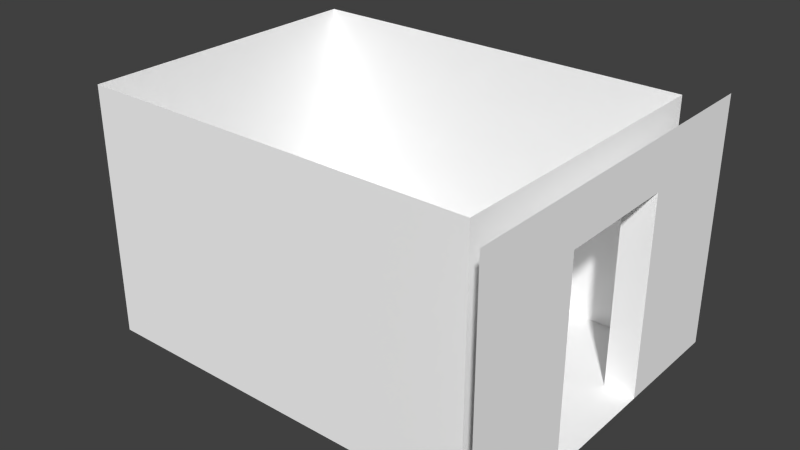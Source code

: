 # Source: prcell02.blend  (saved by Blender 2.73.0; exported with 4.5.12 LTS)
import bpy
from mathutils import Matrix  # noqa: F401  (used for matrix-valued properties, if any)

bpy.ops.wm.read_factory_settings(use_empty=True)
scene = bpy.context.scene
scene.name = 'Scene'

# ---- collections
col_collection_1 = bpy.data.collections.new('Collection 1'); scene.collection.children.link(col_collection_1)

# ---- materials (node trees are filled in below, after node groups)
mat_material = bpy.data.materials.new('material')
mat_material.alpha_threshold = 0.0
mat_material.use_transparent_shadow = False
mat_material.diffuse_color = (1.0, 1.0, 1.0, 1.0)
mat_material.roughness = 0.5

# ---- material node trees

# ---- world
world_world = bpy.data.worlds.new('World'); scene.world = world_world
world_world.color = (0.05088, 0.05088, 0.05088)
world_world.use_sun_shadow = False
world_world.sun_shadow_jitter_overblur = 0.0
world_world.cycles.sampling_method = 'MANUAL'
world_world.cycles.sample_map_resolution = 256

# ---- meshes
me_id2 = bpy.data.meshes.new('ID2')
me_id2.from_pydata([(-11.81, 11.81, 98.43), (-11.81, 46.26, 78.74), (-11.81, 11.81, 1.335e-28), (-11.81, 129.9, 98.43), (-11.81, 95.47, 78.74), (-11.81, 95.47, -2.579e-28), (-11.81, 129.9, 1.335e-28), (-11.81, 46.26, -7.837e-29), (-11.81, 11.81, 1.335e-28), (-169.3, 129.9, 1.335e-28), (-169.3, 11.81, 1.335e-28), (-11.81, 129.9, 1.335e-28), (-11.81, 46.26, -7.837e-29), (-11.81, 95.47, -2.579e-28), (-2.274e-13, 46.26, -7.837e-29), (-2.274e-13, 95.47, -2.579e-28), (-169.3, 11.81, 98.43), (-11.81, 11.81, 1.335e-28), (-169.3, 11.81, 1.335e-28), (-11.81, 11.81, 98.43), (-11.81, 129.9, 98.43), (-169.3, 129.9, 1.335e-28), (-11.81, 129.9, 1.335e-28), (-169.3, 129.9, 98.43), (-2.274e-13, 95.47, 78.74), (-11.81, 95.47, -2.579e-28), (-2.274e-13, 95.47, -2.579e-28), (-11.81, 95.47, 78.74), (-2.274e-13, 95.47, 78.74), (-11.81, 46.26, 78.74), (-11.81, 95.47, 78.74), (-2.274e-13, 46.26, 78.74), (-11.81, 46.26, 78.74), (-2.274e-13, 46.26, -7.837e-29), (-11.81, 46.26, -7.837e-29), (-2.274e-13, 46.26, 78.74), (-169.3, 129.9, 1.335e-28), (-169.3, 11.81, 98.43), (-169.3, 11.81, 1.335e-28), (-169.3, 129.9, 98.43), (-2.274e-13, 141.7, -3.029e-28), (-2.274e-13, 95.47, 78.74), (-2.274e-13, 95.47, -2.579e-28), (-2.274e-13, 46.26, -7.837e-29), (-2.274e-13, 4.006e-30, 98.43), (-2.274e-13, 0.0, 1.2e-29), (-2.274e-13, 46.26, 78.74), (-2.274e-13, 141.7, 98.43)], [], [(0, 1, 2), (1, 0, 3), (1, 3, 4), (4, 3, 5), (5, 3, 6), (7, 2, 1), (8, 9, 10), (9, 8, 11), (11, 8, 12), (11, 12, 13), (13, 12, 14), (13, 14, 15), (16, 17, 18), (17, 16, 19), (20, 21, 22), (21, 20, 23), (24, 25, 26), (25, 24, 27), (28, 29, 30), (29, 28, 31), (32, 33, 34), (33, 32, 35), (36, 37, 38), (37, 36, 39), (40, 41, 42), (43, 44, 45), (44, 43, 46), (44, 46, 47), (47, 46, 41), (47, 41, 40)])
_uv = me_id2.uv_layers.new(name='UVMap')
_uv.uv.foreach_set('vector', [0.7619, 0.375, 0.8095, 0.2656, 1.0, 0.375, 0.8095, 0.2656, 0.7619, 0.375, 0.7619, 4.845e-08, 0.8095, 0.2656, 0.7619, 4.845e-08, 0.8095, 0.1094, 0.8095, 0.1094, 0.7619, 4.845e-08, 1.0, 0.1094, 1.0, 0.1094, 0.7619, 4.845e-08, 1.0, 0.0, 1.0, 0.2656, 1.0, 0.375, 0.8095, 0.2656, 0.0, 5.753e-08, 0.2857, 0.5, 5.998e-08, 0.5, 0.2857, 0.5, 0.0, 5.753e-08, 0.2857, 0.0, 0.0, 0.0, 0.0, 0.0, 0.0, 0.0, 0.0, 0.0, 0.0, 0.0, 0.0, 0.0, 0.7333, 0.5313, 0.7333, 0.375, 0.7619, 0.375, 0.7333, 0.5313, 0.7619, 0.375, 0.7619, 0.5313, 1.846e-08, 1.0, 0.2381, 0.5, 0.2381, 1.0, 0.2381, 0.5, 1.846e-08, 1.0, 0.0, 0.5, 0.5238, 0.0, 0.2857, 0.5, 0.2857, 5.147e-08, 0.2857, 0.5, 0.5238, 0.0, 0.5238, 0.5, 0.2381, 0.5, 0.2667, 0.75, 0.2381, 0.75, 0.2667, 0.75, 0.2381, 0.5, 0.2667, 0.5, 0.7905, 0.375, 0.7619, 0.5313, 0.7619, 0.375, 0.7619, 0.5313, 0.7905, 0.375, 0.7905, 0.5313, 0.2381, 0.75, 0.2667, 1.0, 0.2381, 1.0, 0.2667, 1.0, 0.2381, 0.75, 0.2667, 0.75, 0.7619, 0.375, 0.5238, 9.084e-08, 0.7619, 0.0, 0.5238, 9.084e-08, 0.7619, 0.375, 0.5238, 0.375, 0.5238, 0.95, 0.3333, 0.8031, 0.5238, 0.8031, 0.5238, 0.6469, 0.2857, 0.5, 0.5238, 0.5, 0.2857, 0.5, 0.5238, 0.6469, 0.3333, 0.6469, 0.2857, 0.5, 0.3333, 0.6469, 0.2857, 0.95, 0.2857, 0.95, 0.3333, 0.6469, 0.3333, 0.8031, 0.2857, 0.95, 0.3333, 0.8031, 0.5238, 0.95])
me_id2.materials.append(mat_material)
me_id2.use_remesh_preserve_volume = False
me_id2.use_remesh_preserve_attributes = False
me_id2.use_mirror_vertex_groups = False
me_id2.update()

# ---- objects
ob_sketchup = bpy.data.objects.new('SketchUp', me_id2)

# ---- transforms, parenting, visibility, modifiers, constraints
ob_sketchup.location = (0.0, 0.0, 0.0)
ob_sketchup.scale = (0.0254, 0.0254, 0.0254)
ob_sketchup.lineart.crease_threshold = 0.0

# ---- collection membership
col_collection_1.objects.link(ob_sketchup)

# ---- scene / render settings (as saved in the file)
scene.frame_start = 1; scene.frame_end = 250; scene.frame_set(1)
scene.render.engine = 'BLENDER_EEVEE_NEXT'
scene.render.resolution_percentage = 50
scene.render.dither_intensity = 0.0
scene.cycles.use_denoising = False
scene.cycles.samples = 10
scene.cycles.sampling_pattern = 'TABULATED_SOBOL'
scene.cycles.light_sampling_threshold = 0.0
scene.cycles.use_adaptive_sampling = False
scene.cycles.use_light_tree = False
scene.cycles.blur_glossy = 0.0
scene.cycles.pixel_filter_type = 'GAUSSIAN'
scene.cycles.sample_clamp_indirect = 0.0
scene.view_settings.view_transform = 'Standard'
bpy.context.view_layer.update()

# ---- added for rendering (the .blend has no active camera and no usable light): camera, sun
cam_auto = bpy.data.cameras.new('AutoCamera')
cam_auto.lens = 50.0
cam_auto.sensor_width = 36.0
cam_auto.clip_end = 1000.0
ob_auto_camera = bpy.data.objects.new('AutoCamera', cam_auto)
scene.collection.objects.link(ob_auto_camera)
ob_auto_camera.location = (3.53091, -5.01709, 5.79473)
ob_auto_camera.rotation_euler = (1.09748, -7.21219e-08, 0.694738)
scene.camera = ob_auto_camera
light_auto_sun = bpy.data.lights.new('AutoSun', 'SUN')
light_auto_sun.energy = 3.0
light_auto_sun.angle = 0.0523599
ob_auto_sun = bpy.data.objects.new('AutoSun', light_auto_sun)
scene.collection.objects.link(ob_auto_sun)
ob_auto_sun.rotation_euler = (0.872665, 0.174533, 0.523599)
bpy.context.view_layer.update()

